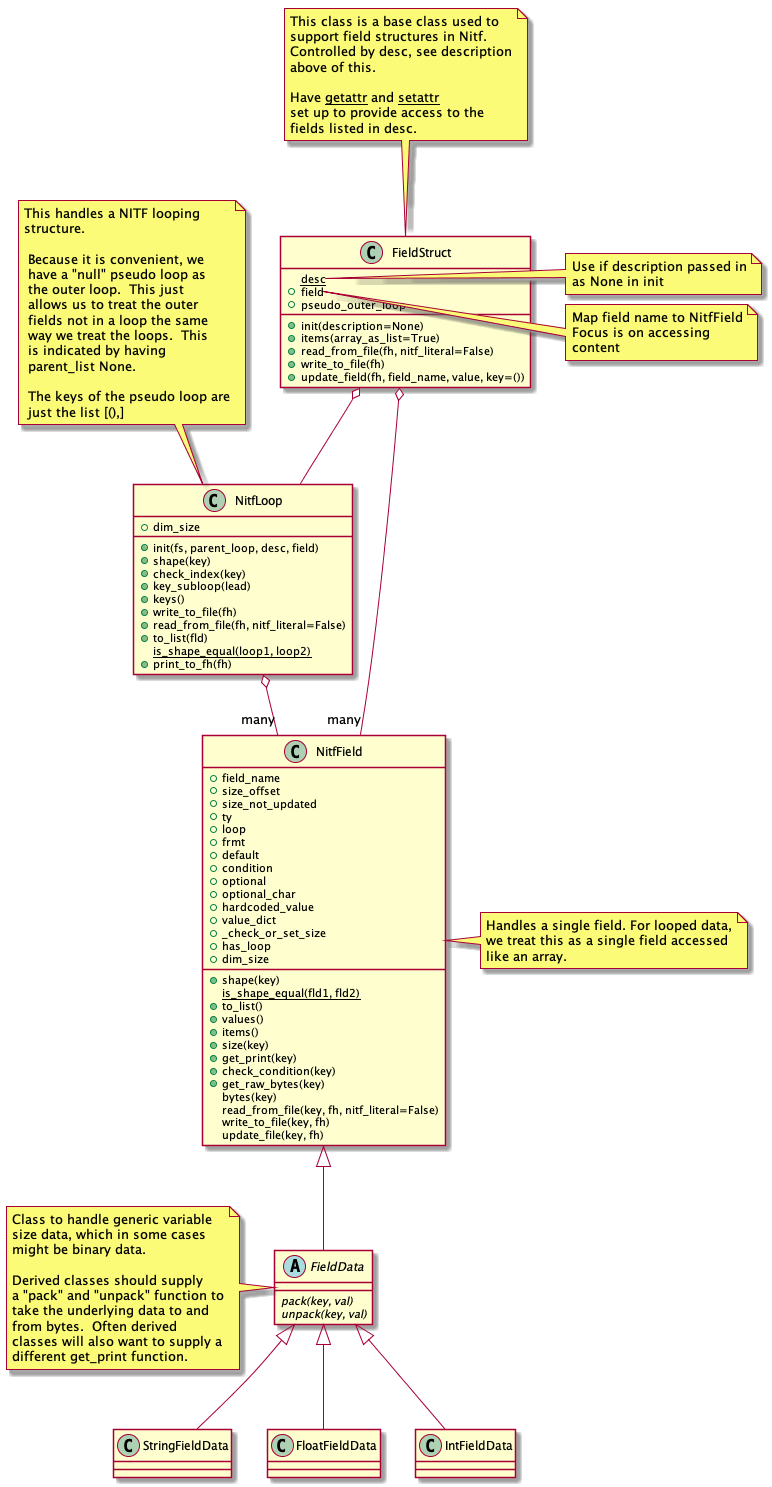

The diagram above was rendered by PlantUML. Its source (embedded in the PNG):
@startuml
class FieldStruct {
   {static} desc
   +field
   +pseudo_outer_loop
   +init(description=None)
   +items(array_as_list=True)
   +read_from_file(fh, nitf_literal=False)
   +write_to_file(fh)
   +update_field(fh, field_name, value, key=())
}
note top
   This class is a base class used to
   support field structures in Nitf.
   Controlled by desc, see description
   above of this.

   Have __getattr__ and __setattr__
   set up to provide access to the
   fields listed in desc.
end note
note right of FieldStruct::desc
   Use if description passed in
   as None in init
end note
note right of FieldStruct::field
   Map field name to NitfField
   Focus is on accessing
   content
end note

class NitfField {
  +field_name
  +size_offset
  +size_not_updated
  +ty
  +loop
  +frmt
  +default
  +condition
  +optional
  +optional_char
  +hardcoded_value
  +value_dict
  +_check_or_set_size
  +has_loop
  +dim_size
  +shape(key)
  {static} is_shape_equal(fld1, fld2)
  +to_list()
  +values()
  +items()
  +size(key)
  +get_print(key)
  +check_condition(key)
  +get_raw_bytes(key)
  bytes(key)
  read_from_file(key, fh, nitf_literal=False)
  write_to_file(key, fh)
  update_file(key, fh)
}
note right
   Handles a single field. For looped data,
   we treat this as a single field accessed
   like an array.
end note

abstract class FieldData {
   {abstract} pack(key, val)
   {abstract} unpack(key, val)
}
note left
   Class to handle generic variable
   size data, which in some cases
   might be binary data.

   Derived classes should supply
   a "pack" and "unpack" function to
   take the underlying data to and
   from bytes.  Often derived
   classes will also want to supply a
   different get_print function.
end note

class StringFieldData

class FloatFieldData

class IntFieldData

class NitfLoop {
   +init(fs, parent_loop, desc, field)
   +shape(key)
   +dim_size
   +check_index(key)
   +key_subloop(lead)
   +keys()
   +write_to_file(fh)
   +read_from_file(fh, nitf_literal=False)
   +to_list(fld)
   {static} is_shape_equal(loop1, loop2)
   +print_to_fh(fh)
}
note top
  This handles a NITF looping
  structure.

   Because it is convenient, we
   have a "null" pseudo loop as
   the outer loop.  This just
   allows us to treat the outer
   fields not in a loop the same
   way we treat the loops.  This
   is indicated by having
   parent_list None.

   The keys of the pseudo loop are
   just the list [(),]
end note

FieldStruct o-- "many" NitfField
FieldStruct o-- NitfLoop
NitfLoop o-- "many" NitfField
NitfField <|-- FieldData
FieldData <|-- StringFieldData
FieldData <|-- FloatFieldData
FieldData <|-- IntFieldData

@enduml